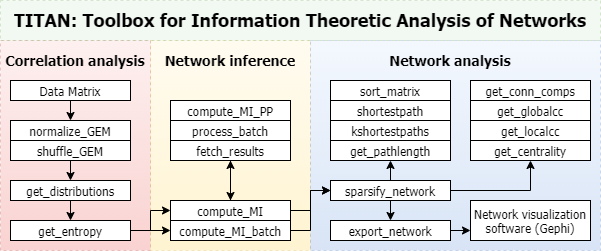

The diagram above was exported from draw.io. Its source (the exported page's mxGraphModel, read from the mxfile embedded in the PNG):
<mxGraphModel dx="1422" dy="762" grid="1" gridSize="10" guides="1" tooltips="1" connect="1" arrows="1" fold="1" page="1" pageScale="1" pageWidth="826" pageHeight="1169" background="#ffffff" math="0" shadow="0">
  <root>
    <mxCell id="0" />
    <mxCell id="1" parent="0" />
    <mxCell id="82" value="" style="whiteSpace=wrap;html=1;dashed=1;fontSize=14;textOpacity=20;opacity=30;plain-red;fontFamily=Tahoma;spacing=2;" parent="1" vertex="1">
      <mxGeometry x="80" y="100" width="150" height="210" as="geometry" />
    </mxCell>
    <mxCell id="80" value="" style="whiteSpace=wrap;html=1;dashed=1;fontSize=14;textOpacity=20;opacity=30;plain-yellow;fontFamily=Tahoma;spacing=2;" parent="1" vertex="1">
      <mxGeometry x="230" y="100" width="160" height="210" as="geometry" />
    </mxCell>
    <mxCell id="87" value="" style="whiteSpace=wrap;html=1;dashed=1;fontSize=14;textOpacity=20;opacity=30;plain-blue;fontFamily=Tahoma;spacing=2;" parent="1" vertex="1">
      <mxGeometry x="390" y="100" width="290" height="210" as="geometry" />
    </mxCell>
    <mxCell id="72" style="edgeStyle=orthogonalEdgeStyle;rounded=0;html=1;exitX=0;exitY=0.75;entryX=0;entryY=0.75;jettySize=auto;orthogonalLoop=1;fontFamily=Tahoma;spacing=2;" parent="1" edge="1">
      <mxGeometry relative="1" as="geometry">
        <mxPoint x="215" y="85" as="sourcePoint" />
        <mxPoint x="215" y="85" as="targetPoint" />
      </mxGeometry>
    </mxCell>
    <mxCell id="88" value="Network analysis" style="text;html=1;strokeColor=none;fillColor=none;align=center;verticalAlign=middle;whiteSpace=wrap;overflow=hidden;dashed=1;fontStyle=1;fontSize=14;fontFamily=Tahoma;spacing=2;" parent="1" vertex="1">
      <mxGeometry x="380" y="110" width="300" height="20" as="geometry" />
    </mxCell>
    <mxCell id="93" value="get_pathlength" style="whiteSpace=wrap;html=1;fontFamily=Tahoma;spacing=2;" parent="1" vertex="1">
      <mxGeometry x="410" y="200" width="120" height="20" as="geometry" />
    </mxCell>
    <mxCell id="94" value="get_conn_comps" style="whiteSpace=wrap;html=1;fontFamily=Tahoma;spacing=2;" parent="1" vertex="1">
      <mxGeometry x="550" y="140" width="120" height="20" as="geometry" />
    </mxCell>
    <mxCell id="5b9a0186a41df962-117" value="kshortestpaths" style="whiteSpace=wrap;html=1;fontFamily=Tahoma;spacing=2;" parent="1" vertex="1">
      <mxGeometry x="410" y="180" width="120" height="20" as="geometry" />
    </mxCell>
    <mxCell id="KtLAcyUgx7RSn2WHyYaU-97" value="shortestpath" style="whiteSpace=wrap;html=1;fontFamily=Tahoma;spacing=2;" parent="1" vertex="1">
      <mxGeometry x="410" y="160" width="120" height="20" as="geometry" />
    </mxCell>
    <mxCell id="VfBhTGXK3j7C98uKIoHA-95" value="process_batch" style="whiteSpace=wrap;html=1;fontFamily=Tahoma;spacing=2;" parent="1" vertex="1">
      <mxGeometry x="250" y="180" width="120" height="20" as="geometry" />
    </mxCell>
    <mxCell id="VfBhTGXK3j7C98uKIoHA-96" value="normalize_GEM&lt;br&gt;" style="whiteSpace=wrap;html=1;fontFamily=Tahoma;spacing=2;" parent="1" vertex="1">
      <mxGeometry x="90" y="180" width="120" height="20" as="geometry" />
    </mxCell>
    <mxCell id="VfBhTGXK3j7C98uKIoHA-99" value="shuffle_GEM" style="whiteSpace=wrap;html=1;fontFamily=Tahoma;spacing=2;" parent="1" vertex="1">
      <mxGeometry x="90" y="200" width="120" height="20" as="geometry" />
    </mxCell>
    <mxCell id="VfBhTGXK3j7C98uKIoHA-113" style="edgeStyle=orthogonalEdgeStyle;rounded=0;orthogonalLoop=1;jettySize=auto;html=1;exitX=0.5;exitY=1;exitDx=0;exitDy=0;entryX=0.5;entryY=0;entryDx=0;entryDy=0;fontFamily=Tahoma;spacing=2;" parent="1" source="VfBhTGXK3j7C98uKIoHA-100" target="VfBhTGXK3j7C98uKIoHA-101" edge="1">
      <mxGeometry relative="1" as="geometry" />
    </mxCell>
    <mxCell id="VfBhTGXK3j7C98uKIoHA-100" value="get_distributions" style="whiteSpace=wrap;html=1;fontFamily=Tahoma;spacing=2;" parent="1" vertex="1">
      <mxGeometry x="90" y="240" width="120" height="20" as="geometry" />
    </mxCell>
    <mxCell id="VfBhTGXK3j7C98uKIoHA-137" style="edgeStyle=orthogonalEdgeStyle;rounded=0;orthogonalLoop=1;jettySize=auto;html=1;exitX=1;exitY=0.5;exitDx=0;exitDy=0;entryX=0;entryY=0.5;entryDx=0;entryDy=0;fontFamily=Tahoma;spacing=2;" parent="1" source="VfBhTGXK3j7C98uKIoHA-101" target="VfBhTGXK3j7C98uKIoHA-106" edge="1">
      <mxGeometry relative="1" as="geometry" />
    </mxCell>
    <mxCell id="VfBhTGXK3j7C98uKIoHA-138" style="edgeStyle=orthogonalEdgeStyle;rounded=0;orthogonalLoop=1;jettySize=auto;html=1;exitX=1;exitY=0.5;exitDx=0;exitDy=0;entryX=0;entryY=0.5;entryDx=0;entryDy=0;fontFamily=Tahoma;spacing=2;" parent="1" source="VfBhTGXK3j7C98uKIoHA-101" target="VfBhTGXK3j7C98uKIoHA-102" edge="1">
      <mxGeometry relative="1" as="geometry" />
    </mxCell>
    <mxCell id="VfBhTGXK3j7C98uKIoHA-101" value="get_entropy" style="whiteSpace=wrap;html=1;fontFamily=Tahoma;spacing=2;" parent="1" vertex="1">
      <mxGeometry x="90" y="280" width="120" height="20" as="geometry" />
    </mxCell>
    <mxCell id="VfBhTGXK3j7C98uKIoHA-130" style="edgeStyle=orthogonalEdgeStyle;rounded=0;orthogonalLoop=1;jettySize=auto;html=1;exitX=0.5;exitY=0;exitDx=0;exitDy=0;entryX=0.5;entryY=1;entryDx=0;entryDy=0;fontFamily=Tahoma;spacing=2;" parent="1" source="VfBhTGXK3j7C98uKIoHA-102" target="VfBhTGXK3j7C98uKIoHA-107" edge="1">
      <mxGeometry relative="1" as="geometry" />
    </mxCell>
    <mxCell id="Rre862BeZ-weLts9gh-E-98" style="edgeStyle=orthogonalEdgeStyle;rounded=0;orthogonalLoop=1;jettySize=auto;html=1;exitX=1;exitY=0.5;exitDx=0;exitDy=0;entryX=0;entryY=0.5;entryDx=0;entryDy=0;fontFamily=Tahoma;spacing=2;" parent="1" source="VfBhTGXK3j7C98uKIoHA-102" target="VfBhTGXK3j7C98uKIoHA-103" edge="1">
      <mxGeometry relative="1" as="geometry" />
    </mxCell>
    <mxCell id="VfBhTGXK3j7C98uKIoHA-102" value="compute_MI" style="whiteSpace=wrap;html=1;fontFamily=Tahoma;spacing=2;" parent="1" vertex="1">
      <mxGeometry x="250" y="260" width="120" height="20" as="geometry" />
    </mxCell>
    <mxCell id="Rre862BeZ-weLts9gh-E-103" style="edgeStyle=orthogonalEdgeStyle;rounded=0;orthogonalLoop=1;jettySize=auto;html=1;exitX=0.5;exitY=1;exitDx=0;exitDy=0;entryX=0.5;entryY=0;entryDx=0;entryDy=0;fontFamily=Tahoma;spacing=2;" parent="1" source="VfBhTGXK3j7C98uKIoHA-103" target="VfBhTGXK3j7C98uKIoHA-109" edge="1">
      <mxGeometry relative="1" as="geometry" />
    </mxCell>
    <mxCell id="Rre862BeZ-weLts9gh-E-104" style="edgeStyle=orthogonalEdgeStyle;rounded=0;orthogonalLoop=1;jettySize=auto;html=1;exitX=0.5;exitY=0;exitDx=0;exitDy=0;entryX=0.5;entryY=1;entryDx=0;entryDy=0;fontFamily=Tahoma;spacing=2;" parent="1" source="VfBhTGXK3j7C98uKIoHA-103" target="93" edge="1">
      <mxGeometry relative="1" as="geometry" />
    </mxCell>
    <mxCell id="Rre862BeZ-weLts9gh-E-105" style="edgeStyle=orthogonalEdgeStyle;rounded=0;orthogonalLoop=1;jettySize=auto;html=1;exitX=1;exitY=0.5;exitDx=0;exitDy=0;entryX=0.5;entryY=1;entryDx=0;entryDy=0;fontFamily=Tahoma;spacing=2;" parent="1" source="VfBhTGXK3j7C98uKIoHA-103" target="VfBhTGXK3j7C98uKIoHA-141" edge="1">
      <mxGeometry relative="1" as="geometry" />
    </mxCell>
    <mxCell id="VfBhTGXK3j7C98uKIoHA-103" value="sparsify_network" style="whiteSpace=wrap;html=1;fontFamily=Tahoma;spacing=2;" parent="1" vertex="1">
      <mxGeometry x="410" y="240" width="120" height="20" as="geometry" />
    </mxCell>
    <mxCell id="VfBhTGXK3j7C98uKIoHA-134" style="edgeStyle=orthogonalEdgeStyle;rounded=0;orthogonalLoop=1;jettySize=auto;html=1;exitX=0.5;exitY=1;exitDx=0;exitDy=0;entryX=0.5;entryY=0;entryDx=0;entryDy=0;fontFamily=Tahoma;spacing=2;" parent="1" target="VfBhTGXK3j7C98uKIoHA-100" edge="1">
      <mxGeometry relative="1" as="geometry">
        <mxPoint x="150" y="220" as="sourcePoint" />
      </mxGeometry>
    </mxCell>
    <mxCell id="VfBhTGXK3j7C98uKIoHA-105" value="compute_MI_PP" style="whiteSpace=wrap;html=1;fontFamily=Tahoma;spacing=2;" parent="1" vertex="1">
      <mxGeometry x="250" y="160" width="120" height="20" as="geometry" />
    </mxCell>
    <mxCell id="VfBhTGXK3j7C98uKIoHA-140" style="edgeStyle=orthogonalEdgeStyle;rounded=0;orthogonalLoop=1;jettySize=auto;html=1;exitX=1;exitY=0.5;exitDx=0;exitDy=0;entryX=0;entryY=0.5;entryDx=0;entryDy=0;fontFamily=Tahoma;spacing=2;" parent="1" source="VfBhTGXK3j7C98uKIoHA-106" target="VfBhTGXK3j7C98uKIoHA-103" edge="1">
      <mxGeometry relative="1" as="geometry" />
    </mxCell>
    <mxCell id="VfBhTGXK3j7C98uKIoHA-106" value="compute_MI_batch" style="whiteSpace=wrap;html=1;fontFamily=Tahoma;spacing=2;" parent="1" vertex="1">
      <mxGeometry x="250" y="280" width="120" height="20" as="geometry" />
    </mxCell>
    <mxCell id="VfBhTGXK3j7C98uKIoHA-131" style="edgeStyle=orthogonalEdgeStyle;rounded=0;orthogonalLoop=1;jettySize=auto;html=1;exitX=0.5;exitY=1;exitDx=0;exitDy=0;fontFamily=Tahoma;spacing=2;" parent="1" source="VfBhTGXK3j7C98uKIoHA-107" edge="1">
      <mxGeometry relative="1" as="geometry">
        <mxPoint x="310" y="260" as="targetPoint" />
      </mxGeometry>
    </mxCell>
    <mxCell id="VfBhTGXK3j7C98uKIoHA-107" value="fetch_results" style="whiteSpace=wrap;html=1;fontFamily=Tahoma;spacing=2;" parent="1" vertex="1">
      <mxGeometry x="250" y="200" width="120" height="20" as="geometry" />
    </mxCell>
    <mxCell id="Rre862BeZ-weLts9gh-E-150" style="edgeStyle=orthogonalEdgeStyle;rounded=0;orthogonalLoop=1;jettySize=auto;html=1;exitX=1;exitY=0.5;exitDx=0;exitDy=0;entryX=0;entryY=0.75;entryDx=0;entryDy=0;fontFamily=Tahoma;spacing=2;" parent="1" source="VfBhTGXK3j7C98uKIoHA-109" target="Rre862BeZ-weLts9gh-E-102" edge="1">
      <mxGeometry relative="1" as="geometry" />
    </mxCell>
    <mxCell id="VfBhTGXK3j7C98uKIoHA-109" value="export_network" style="whiteSpace=wrap;html=1;fontFamily=Tahoma;spacing=2;" parent="1" vertex="1">
      <mxGeometry x="410" y="280" width="120" height="20" as="geometry" />
    </mxCell>
    <mxCell id="VfBhTGXK3j7C98uKIoHA-141" value="get_centrality" style="whiteSpace=wrap;html=1;fontFamily=Tahoma;spacing=2;" parent="1" vertex="1">
      <mxGeometry x="550" y="200" width="120" height="20" as="geometry" />
    </mxCell>
    <mxCell id="VfBhTGXK3j7C98uKIoHA-142" value="get_globalcc&lt;br&gt;" style="whiteSpace=wrap;html=1;fontFamily=Tahoma;spacing=2;" parent="1" vertex="1">
      <mxGeometry x="550" y="160" width="120" height="20" as="geometry" />
    </mxCell>
    <mxCell id="VfBhTGXK3j7C98uKIoHA-143" value="get_localcc" style="whiteSpace=wrap;html=1;fontFamily=Tahoma;spacing=2;" parent="1" vertex="1">
      <mxGeometry x="550" y="180" width="120" height="20" as="geometry" />
    </mxCell>
    <mxCell id="VfBhTGXK3j7C98uKIoHA-145" value="Correlation analysis" style="text;html=1;strokeColor=none;fillColor=none;align=center;verticalAlign=middle;whiteSpace=wrap;overflow=hidden;dashed=1;fontStyle=1;fontSize=14;fontFamily=Tahoma;spacing=2;" parent="1" vertex="1">
      <mxGeometry x="80" y="100" width="150" height="40" as="geometry" />
    </mxCell>
    <mxCell id="VfBhTGXK3j7C98uKIoHA-148" value="Network inference" style="text;html=1;strokeColor=none;fillColor=none;align=center;verticalAlign=middle;whiteSpace=wrap;overflow=hidden;dashed=1;fontStyle=1;fontSize=14;fontFamily=Tahoma;spacing=2;" parent="1" vertex="1">
      <mxGeometry x="230" y="100" width="160" height="40" as="geometry" />
    </mxCell>
    <mxCell id="Rre862BeZ-weLts9gh-E-94" value="sort_matrix&lt;br&gt;" style="whiteSpace=wrap;html=1;fontFamily=Tahoma;spacing=2;" parent="1" vertex="1">
      <mxGeometry x="410" y="140" width="120" height="20" as="geometry" />
    </mxCell>
    <mxCell id="Rre862BeZ-weLts9gh-E-102" value="Network visualization software (Gephi)" style="whiteSpace=wrap;html=1;fontFamily=Tahoma;spacing=2;" parent="1" vertex="1">
      <mxGeometry x="550" y="260" width="120" height="40" as="geometry" />
    </mxCell>
    <mxCell id="Rre862BeZ-weLts9gh-E-148" style="edgeStyle=orthogonalEdgeStyle;rounded=0;orthogonalLoop=1;jettySize=auto;html=1;exitX=0.5;exitY=1;exitDx=0;exitDy=0;entryX=0.5;entryY=0;entryDx=0;entryDy=0;fontFamily=Tahoma;spacing=2;" parent="1" source="Rre862BeZ-weLts9gh-E-147" target="VfBhTGXK3j7C98uKIoHA-96" edge="1">
      <mxGeometry relative="1" as="geometry" />
    </mxCell>
    <mxCell id="Rre862BeZ-weLts9gh-E-147" value="Data Matrix&lt;br&gt;" style="whiteSpace=wrap;html=1;fontFamily=Tahoma;spacing=2;" parent="1" vertex="1">
      <mxGeometry x="90" y="140" width="120" height="20" as="geometry" />
    </mxCell>
    <mxCell id="cZObgXHl5H65I6DoZzcu-94" value="" style="whiteSpace=wrap;html=1;dashed=1;fontSize=14;textOpacity=20;opacity=30;fillColor=#d5e8d4;strokeColor=#82b366;fontFamily=Tahoma;spacing=2;" parent="1" vertex="1">
      <mxGeometry x="80" y="60" width="600" height="40" as="geometry" />
    </mxCell>
    <mxCell id="cZObgXHl5H65I6DoZzcu-95" value="&lt;font style=&quot;font-size: 18px;&quot;&gt;TITAN: Toolbox for Information Theoretic Analysis of Networks&lt;/font&gt;" style="text;html=1;strokeColor=none;fillColor=none;align=center;verticalAlign=middle;whiteSpace=wrap;overflow=hidden;dashed=1;fontStyle=1;fontSize=18;fontFamily=Tahoma;spacing=2;" parent="1" vertex="1">
      <mxGeometry x="80" y="60" width="600" height="40" as="geometry" />
    </mxCell>
  </root>
</mxGraphModel>